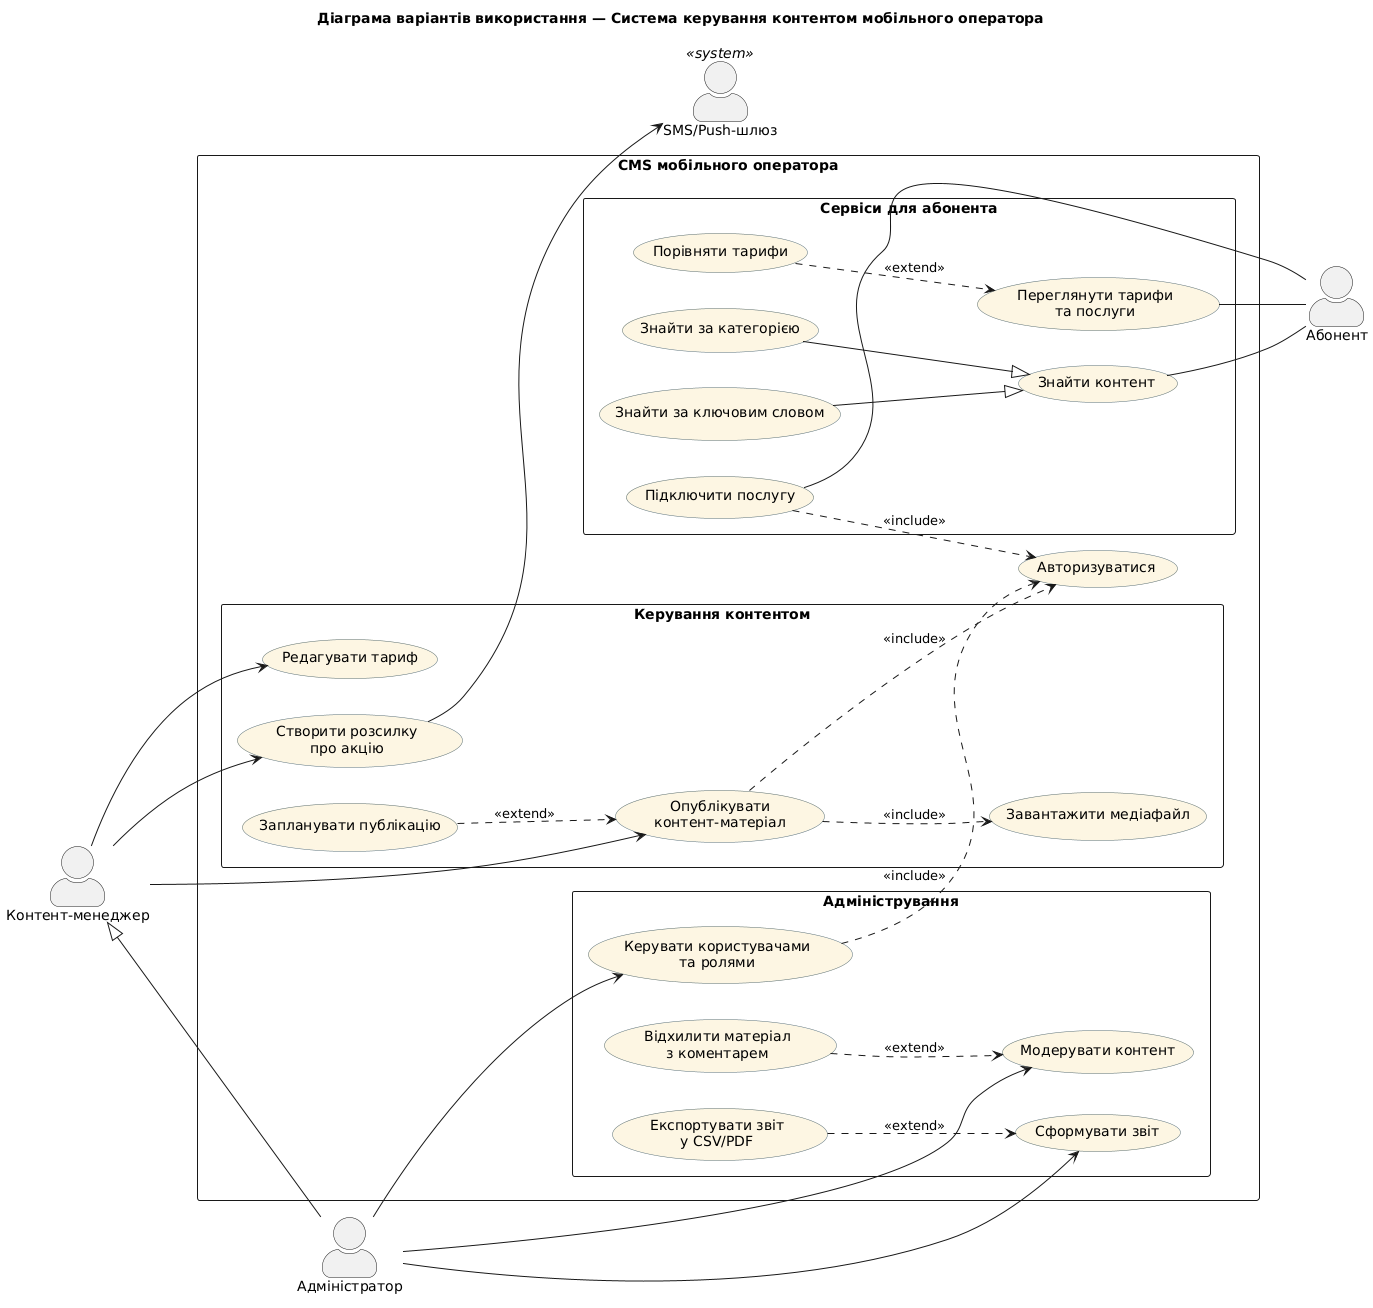

The diagram above was rendered by PlantUML. Its source (embedded in the PNG):
@startuml use-case
skinparam defaultFontName DejaVu Sans
skinparam packageStyle rectangle
skinparam usecase {
  BackgroundColor #FDF6E3
  BorderColor #586E75
}
skinparam actorStyle awesome
left to right direction
title Діаграма варіантів використання — Система керування контентом мобільного оператора

actor "Абонент" as Subscriber
actor "Контент-менеджер" as Editor
actor "Адміністратор" as Admin
actor "SMS/Push-шлюз" as Gateway <<system>>

rectangle "CMS мобільного оператора" {
  package "Сервіси для абонента" {
    usecase "Переглянути тарифи\nта послуги" as UC_ViewTariffs
    usecase "Порівняти тарифи" as UC_Compare
    usecase "Знайти контент" as UC_Search
    usecase "Знайти за категорією" as UC_SearchCat
    usecase "Знайти за ключовим словом" as UC_SearchKw
    usecase "Підключити послугу" as UC_Subscribe
  }
  usecase "Авторизуватися" as UC_Login
  package "Керування контентом" {
    usecase "Опублікувати\nконтент-матеріал" as UC_Publish
    usecase "Завантажити медіафайл" as UC_Upload
    usecase "Запланувати публікацію" as UC_Schedule
    usecase "Редагувати тариф" as UC_EditTariff
    usecase "Створити розсилку\nпро акцію" as UC_Campaign
  }
  package "Адміністрування" {
    usecase "Керувати користувачами\nта ролями" as UC_Users
    usecase "Модерувати контент" as UC_Moderate
    usecase "Відхилити матеріал\nз коментарем" as UC_Reject
    usecase "Сформувати звіт" as UC_Report
    usecase "Експортувати звіт\nу CSV/PDF" as UC_Export
  }
}

' асоціації
UC_ViewTariffs -- Subscriber
UC_Search -- Subscriber
UC_Subscribe -- Subscriber
Editor --> UC_Publish
Editor --> UC_EditTariff
Editor --> UC_Campaign
Admin --> UC_Users
Admin --> UC_Moderate
Admin --> UC_Report
UC_Campaign --> Gateway

' узагальнення акторів та варіантів використання
Admin -up-|> Editor
UC_SearchCat --|> UC_Search
UC_SearchKw --|> UC_Search

' include
UC_Subscribe ..> UC_Login : <<include>>
UC_Publish ..> UC_Login : <<include>>
UC_Users ..> UC_Login : <<include>>
UC_Publish ..> UC_Upload : <<include>>

' extend
UC_Compare ..> UC_ViewTariffs : <<extend>>
UC_Schedule ..> UC_Publish : <<extend>>
UC_Reject ..> UC_Moderate : <<extend>>
UC_Export ..> UC_Report : <<extend>>
@enduml